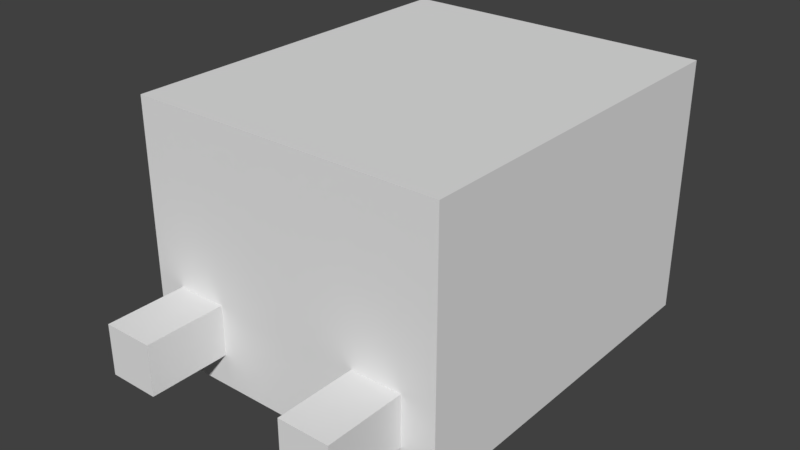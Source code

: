 # Source: charjabug.blend  (saved by Blender 2.78.0; exported with 4.5.12 LTS)
import bpy
from mathutils import Matrix  # noqa: F401  (used for matrix-valued properties, if any)

bpy.ops.wm.read_factory_settings(use_empty=True)
scene = bpy.context.scene
scene.name = 'Scene'

# ---- collections
col_collection_1 = bpy.data.collections.new('Collection 1'); scene.collection.children.link(col_collection_1)

# ---- world
world_world = bpy.data.worlds.new('World'); scene.world = world_world
world_world.color = (0.05088, 0.05088, 0.05088)
world_world.use_sun_shadow = False
world_world.sun_shadow_jitter_overblur = 0.0
world_world.cycles.sampling_method = 'MANUAL'

# ---- meshes
me_body = bpy.data.meshes.new('body')
me_body.from_pydata([(-0.4583, -0.5472, -0.004391), (-0.4583, -0.5472, 0.7436), (-0.4583, 0.5472, -0.004391), (-0.4583, 0.5472, 0.7436), (0.4583, -0.5472, -0.004391), (0.4583, -0.5472, 0.7436), (0.4583, 0.5472, -0.004391), (0.4583, 0.5472, 0.7436), (-0.4583, -0.3283, 0.7436), (-0.4583, -0.1094, 0.7436), (-0.4583, 0.1094, 0.7436), (-0.4583, 0.3283, 0.7436), (-0.4583, 0.3283, -0.004391), (-0.4583, 0.1094, -0.004391), (-0.4583, -0.1094, -0.004391), (-0.4583, -0.3283, -0.004391), (0.4583, 0.3283, 0.7436), (0.4583, 0.1094, 0.7436), (0.4583, -0.1094, 0.7436), (0.4583, -0.3283, 0.7436), (0.4583, -0.3283, -0.004391), (0.4583, -0.1094, -0.004391), (0.4583, 0.1094, -0.004391), (0.4583, 0.3283, -0.004391), (-0.4583, -0.5472, 0.1888), (-0.4583, 0.5472, 0.1888), (0.4583, 0.5472, 0.1888), (0.4583, -0.5472, 0.1888), (0.4583, 0.3283, 0.1888), (0.4583, 0.1094, 0.1888), (0.4583, -0.1094, 0.1888), (0.4583, -0.3283, 0.1888), (-0.4583, -0.3283, 0.1888), (-0.4583, -0.1094, 0.1888), (-0.4583, 0.1094, 0.1888), (-0.4583, 0.3283, 0.1888)], [], [(35, 25, 2, 12), (25, 26, 6, 2), (31, 27, 4, 20), (12, 2, 6, 23), (16, 7, 3, 11), (5, 19, 8, 1), (19, 18, 9, 8), (18, 17, 10, 9), (17, 16, 11, 10), (0, 15, 20, 4), (15, 14, 21, 20), (14, 13, 22, 21), (13, 12, 23, 22), (26, 28, 23, 6), (28, 29, 22, 23), (29, 30, 21, 22), (30, 31, 20, 21), (24, 32, 15, 0), (32, 33, 14, 15), (33, 34, 13, 14), (34, 35, 12, 13), (10, 11, 35, 34), (9, 10, 34, 33), (8, 9, 33, 32), (1, 8, 32, 24), (18, 19, 31, 30), (17, 18, 30, 29), (16, 17, 29, 28), (7, 16, 28, 26), (19, 5, 27, 31), (3, 7, 26, 25), (11, 3, 25, 35), (24, 0, 4, 27, 5, 1)])
_uv = me_body.uv_layers.new(name='UVMap')
_uv.uv.foreach_set('vector', [0.09062, 0.6713, 0.1839, 0.6713, 0.1839, 0.8495, 0.09062, 0.8495, 0.09062, 0.6713, 0.1839, 0.6713, 0.1839, 0.8495, 0.09062, 0.8495, 0.09062, 0.6713, 0.1839, 0.6713, 0.1839, 0.8495, 0.09062, 0.8495, 0.09062, 0.6713, 0.1839, 0.6713, 0.1839, 0.8495, 0.09062, 0.8495, 0.09062, 0.6713, 0.1839, 0.6713, 0.1839, 0.8495, 0.09062, 0.8495, 0.09062, 0.6713, 0.1839, 0.6713, 0.1839, 0.8495, 0.09062, 0.8495, 0.09062, 0.6713, 0.1839, 0.6713, 0.1839, 0.8495, 0.09062, 0.8495, 0.09062, 0.6713, 0.1839, 0.6713, 0.1839, 0.8495, 0.09062, 0.8495, 0.09062, 0.6713, 0.1839, 0.6713, 0.1839, 0.8495, 0.09062, 0.8495, 0.09062, 0.6713, 0.1839, 0.6713, 0.1839, 0.8495, 0.09062, 0.8495, 0.09062, 0.6713, 0.1839, 0.6713, 0.1839, 0.8495, 0.09062, 0.8495, 0.09062, 0.6713, 0.1839, 0.6713, 0.1839, 0.8495, 0.09062, 0.8495, 0.09062, 0.6713, 0.1839, 0.6713, 0.1839, 0.8495, 0.09062, 0.8495, 0.09062, 0.6713, 0.1839, 0.6713, 0.1839, 0.8495, 0.09062, 0.8495, 0.4307, 0.129, 0.3019, 0.129, 0.3019, 0.001129, 0.4307, 0.001129, 0.09062, 0.6713, 0.1839, 0.6713, 0.1839, 0.8495, 0.09062, 0.8495, 0.4307, 0.129, 0.3019, 0.129, 0.3019, 0.001129, 0.4307, 0.001129, 0.09062, 0.6713, 0.1839, 0.6713, 0.1839, 0.8495, 0.09062, 0.8495, 0.4307, 0.129, 0.3019, 0.129, 0.3019, 0.001129, 0.4307, 0.001129, 0.09062, 0.6713, 0.1839, 0.6713, 0.1839, 0.8495, 0.09062, 0.8495, 0.4307, 0.129, 0.3019, 0.129, 0.3019, 0.001129, 0.4307, 0.001129, 0.09062, 0.6713, 0.1839, 0.6713, 0.1839, 0.8495, 0.09062, 0.8495, 0.827, 0.9964, 0.705, 0.9964, 0.705, 0.3178, 0.827, 0.3178, 0.09062, 0.6713, 0.1839, 0.6713, 0.1839, 0.8495, 0.09062, 0.8495, 0.09062, 0.6713, 0.1839, 0.6713, 0.1839, 0.8495, 0.09062, 0.8495, 0.09062, 0.6713, 0.1839, 0.6713, 0.1839, 0.8495, 0.09062, 0.8495, 0.827, 0.9964, 0.705, 0.9964, 0.705, 0.3178, 0.827, 0.3178, 0.09062, 0.6713, 0.1839, 0.6713, 0.1839, 0.8495, 0.09062, 0.8495, 0.827, 0.9964, 0.705, 0.9964, 0.705, 0.3178, 0.827, 0.3178, 0.09062, 0.6713, 0.1839, 0.6713, 0.1839, 0.8495, 0.09062, 0.8495, 0.09062, 0.6713, 0.1839, 0.6713, 0.1839, 0.8495, 0.09062, 0.8495, 0.827, 0.9964, 0.705, 0.9964, 0.705, 0.3178, 0.827, 0.3178, 0.2571, 0.4957, 0.2571, 0.3255, 0.6832, 0.3255, 0.6832, 0.4957, 0.6832, 0.9845, 0.2571, 0.9845])
me_body.use_remesh_preserve_volume = False
me_body.use_remesh_preserve_attributes = False
me_body.use_mirror_vertex_groups = False
me_body.update()
me_spik1 = bpy.data.meshes.new('spik1')
me_spik1.from_pydata([(-0.07379, -0.1413, -0.07379), (-0.07379, -0.1413, 0.07379), (-0.07379, 0.1413, -0.07379), (-0.07379, 0.1413, 0.07379), (0.07379, -0.1413, -0.07379), (0.07379, -0.1413, 0.07379), (0.07379, 0.1413, -0.07379), (0.07379, 0.1413, 0.07379)], [], [(1, 3, 2, 0), (3, 7, 6, 2), (7, 5, 4, 6), (5, 1, 0, 4), (0, 2, 6, 4), (5, 7, 3, 1)])
_uv = me_spik1.uv_layers.new(name='UVMap')
_uv.uv.foreach_set('vector', [0.05514, 0.2299, 0.1543, 0.2299, 0.1543, 0.4477, 0.05514, 0.4477, 0.05514, 0.2299, 0.1543, 0.2299, 0.1543, 0.4477, 0.05514, 0.4477, 0.05514, 0.2299, 0.1543, 0.2299, 0.1543, 0.4477, 0.05514, 0.4477, 0.05514, 0.2299, 0.1543, 0.2299, 0.1543, 0.4477, 0.05514, 0.4477, 0.05514, 0.2299, 0.1543, 0.2299, 0.1543, 0.4477, 0.05514, 0.4477, 0.05514, 0.2299, 0.1543, 0.2299, 0.1543, 0.4477, 0.05514, 0.4477])
me_spik1.use_remesh_preserve_volume = False
me_spik1.use_remesh_preserve_attributes = False
me_spik1.use_mirror_vertex_groups = False
me_spik1.update()
me_spik = bpy.data.meshes.new('spik')
me_spik.from_pydata([(-0.07379, -0.1413, -0.07379), (-0.07379, -0.1413, 0.07379), (-0.07379, 0.1413, -0.07379), (-0.07379, 0.1413, 0.07379), (0.07379, -0.1413, -0.07379), (0.07379, -0.1413, 0.07379), (0.07379, 0.1413, -0.07379), (0.07379, 0.1413, 0.07379)], [], [(1, 3, 2, 0), (3, 7, 6, 2), (7, 5, 4, 6), (5, 1, 0, 4), (0, 2, 6, 4), (5, 7, 3, 1)])
_uv = me_spik.uv_layers.new(name='UVMap')
_uv.uv.foreach_set('vector', [0.01737, 0.2577, 0.2106, 0.2577, 0.2106, 0.4509, 0.01737, 0.4509, 0.01737, 0.2577, 0.2106, 0.2577, 0.2106, 0.4509, 0.01737, 0.4509, 0.01737, 0.2577, 0.2106, 0.2577, 0.2106, 0.4509, 0.01737, 0.4509, 0.01737, 0.2577, 0.2106, 0.2577, 0.2106, 0.4509, 0.01737, 0.4509, 0.01737, 0.2577, 0.2106, 0.2577, 0.2106, 0.4509, 0.01737, 0.4509, 0.01737, 0.2577, 0.2106, 0.2577, 0.2106, 0.4509, 0.01737, 0.4509])
me_spik.use_remesh_preserve_volume = False
me_spik.use_remesh_preserve_attributes = False
me_spik.use_mirror_vertex_groups = False
me_spik.update()

# ---- objects
ob_body = bpy.data.objects.new('body', me_body)
ob_spik1 = bpy.data.objects.new('spik1', me_spik1)
ob_spik = bpy.data.objects.new('spik', me_spik)

# ---- transforms, parenting, visibility, modifiers, constraints
ob_body.location = (0.0, 0.0, 0.0)
ob_body.lineart.crease_threshold = 0.0
ob_spik1.parent = ob_body
ob_spik1.location = (0.2869, -0.6407, 0.1642)
ob_spik1.lineart.crease_threshold = 0.0
ob_spik.parent = ob_body
ob_spik.location = (-0.2974, -0.6407, 0.1642)
ob_spik.lineart.crease_threshold = 0.0

# ---- collection membership
col_collection_1.objects.link(ob_body)
col_collection_1.objects.link(ob_spik1)
col_collection_1.objects.link(ob_spik)

# ---- scene / render settings (as saved in the file)
scene.frame_start = 1; scene.frame_end = 250; scene.frame_set(1)
scene.render.engine = 'BLENDER_EEVEE_NEXT'
scene.render.resolution_percentage = 50
scene.render.dither_intensity = 0.0
scene.cycles.use_denoising = False
scene.cycles.samples = 128
scene.cycles.sampling_pattern = 'TABULATED_SOBOL'
scene.cycles.light_sampling_threshold = 0.0
scene.cycles.use_adaptive_sampling = False
scene.cycles.use_light_tree = False
scene.cycles.blur_glossy = 0.0
scene.cycles.sample_clamp_indirect = 0.0
scene.view_settings.view_transform = 'Standard'
bpy.context.view_layer.update()

# ---- added for rendering (the .blend has no active camera and no usable light): camera, sun
cam_auto = bpy.data.cameras.new('AutoCamera')
cam_auto.lens = 50.0
cam_auto.sensor_width = 36.0
cam_auto.clip_end = 1000.0
ob_auto_camera = bpy.data.objects.new('AutoCamera', cam_auto)
scene.collection.objects.link(ob_auto_camera)
ob_auto_camera.location = (1.64636, -2.09305, 1.6867)
ob_auto_camera.rotation_euler = (1.09748, -7.21219e-08, 0.694738)
scene.camera = ob_auto_camera
light_auto_sun = bpy.data.lights.new('AutoSun', 'SUN')
light_auto_sun.energy = 3.0
light_auto_sun.angle = 0.0523599
ob_auto_sun = bpy.data.objects.new('AutoSun', light_auto_sun)
scene.collection.objects.link(ob_auto_sun)
ob_auto_sun.rotation_euler = (0.872665, 0.174533, 0.523599)
bpy.context.view_layer.update()
